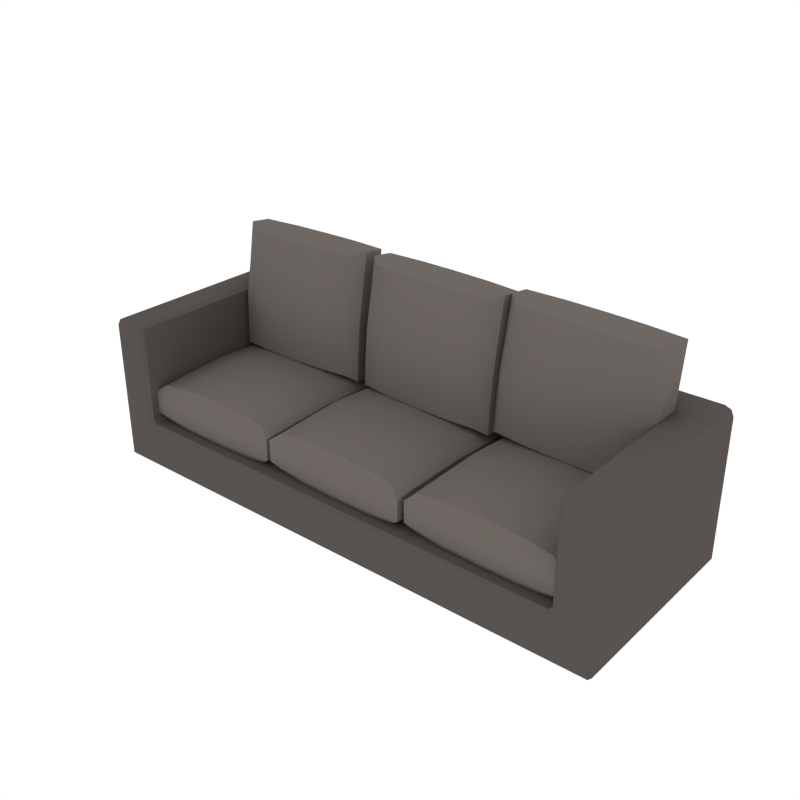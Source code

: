 # Source: Couch_Large2.blend  (saved by Blender 2.79.0; exported with 4.5.12 LTS)
import bpy
from mathutils import Matrix  # noqa: F401  (used for matrix-valued properties, if any)

bpy.ops.wm.read_factory_settings(use_empty=True)
scene = bpy.context.scene
scene.name = 'Scene'

# ---- collections
col_collection_1 = bpy.data.collections.new('Collection 1'); scene.collection.children.link(col_collection_1)

# ---- materials (node trees are filled in below, after node groups)
mat_couch_beigedark = bpy.data.materials.new('Couch_BeigeDark')
mat_couch_beigedark.alpha_threshold = 0.0
mat_couch_beigedark.diffuse_color = (0.0985, 0.08672, 0.07936, 1.0)
mat_couch_beigedark.roughness = 0.5
mat_couch_beige = bpy.data.materials.new('Couch_Beige')
mat_couch_beige.alpha_threshold = 0.0
mat_couch_beige.diffuse_color = (0.1574, 0.1374, 0.1255, 1.0)
mat_couch_beige.roughness = 0.5

# ---- node groups
ng_auto_smooth = bpy.data.node_groups.new('Auto Smooth', 'GeometryNodeTree')
_s = ng_auto_smooth.interface.new_socket(name='Geometry', in_out='OUTPUT', socket_type='NodeSocketGeometry')
_s = ng_auto_smooth.interface.new_socket(name='Geometry', in_out='INPUT', socket_type='NodeSocketGeometry')
_s = ng_auto_smooth.interface.new_socket(name='Angle', in_out='INPUT', socket_type='NodeSocketFloat')
_s.subtype = 'ANGLE'
_s.min_value = 0.0
_s.max_value = 3.142
ng_auto_smooth.is_modifier = True
_N = ng_auto_smooth.nodes; _L = ng_auto_smooth.links
n0 = _N.new('NodeGroupOutput'); n0.name = 'Group Output'; n0.location = (480, -100)
n1 = _N.new('NodeGroupInput'); n1.name = 'Group Input'; n1.location = (-420, -300)
n2 = _N.new('NodeGroupInput'); n2.name = 'Group Input.001'; n2.location = (-60, -100)
n3 = _N.new('GeometryNodeSetShadeSmooth'); n3.name = 'Set Shade Smooth'; n3.location = (120, -100)
n3.domain = 'EDGE'
n4 = _N.new('GeometryNodeSetShadeSmooth'); n4.name = 'Set Shade Smooth.001'; n4.location = (300, -100)
n5 = _N.new('GeometryNodeInputMeshEdgeAngle'); n5.name = 'Edge Angle'; n5.location = (-420, -220)
n6 = _N.new('GeometryNodeInputEdgeSmooth'); n6.name = 'Is Edge Smooth'; n6.location = (-60, -160)
n7 = _N.new('GeometryNodeInputShadeSmooth'); n7.name = 'Is Face Smooth'; n7.location = (-240, -340)
n8 = _N.new('FunctionNodeBooleanMath'); n8.name = 'Boolean Math'; n8.location = (-60, -220)
n9 = _N.new('FunctionNodeCompare'); n9.name = 'Compare'; n9.location = (-240, -180)
n9.operation = 'LESS_EQUAL'
_L.new(n5.outputs[0], n9.inputs[0])
_L.new(n4.outputs[0], n0.inputs[0])
_L.new(n1.outputs[1], n9.inputs[1])
_L.new(n9.outputs[0], n8.inputs[0])
_L.new(n7.outputs[0], n8.inputs[1])
_L.new(n2.outputs[0], n3.inputs[0])
_L.new(n6.outputs[0], n3.inputs[1])
_L.new(n3.outputs[0], n4.inputs[0])
_L.new(n8.outputs[0], n3.inputs[2])
n0.is_active_output = True

# ---- material node trees

# ---- world
world_world = bpy.data.worlds.new('World'); scene.world = world_world
world_world.color = (1.0, 1.0, 1.0)
world_world.use_sun_shadow = False
world_world.sun_shadow_jitter_overblur = 0.0
world_world.cycles.sampling_method = 'NONE'
world_world.cycles.sample_map_resolution = 256

# ---- meshes
me_cube_022 = bpy.data.meshes.new('Cube.022')
me_cube_022.from_pydata([(-2.561, -1.191, -0.01492), (-2.561, -1.225, 0.0199), (-2.595, -1.191, 0.0199), (-2.595, -1.191, 0.4063), (-2.561, -1.225, 0.4063), (-2.561, -1.225, 0.476), (-2.595, -1.191, 0.476), (-2.595, 0.732, 0.0199), (-2.561, 0.7669, 0.0199), (-2.561, 0.732, -0.01492), (-2.595, 0.732, 0.476), (-2.561, 0.7669, 0.476), (-2.561, 0.7669, 0.4063), (-2.595, 0.732, 0.4063), (2.595, -1.191, 0.0199), (2.561, -1.225, 0.0199), (2.561, -1.191, -0.01492), (2.595, -1.191, 0.476), (2.561, -1.225, 0.476), (2.561, -1.225, 0.4063), (2.595, -1.191, 0.4063), (2.561, 0.7669, 0.0199), (2.595, 0.732, 0.0199), (2.561, 0.732, -0.01492), (2.561, 0.7669, 0.476), (2.595, 0.732, 0.476), (2.595, 0.732, 0.4063), (2.561, 0.7669, 0.4063), (0.03482, 0.732, -0.01492), (-0.03482, 0.732, -0.01492), (-0.03482, 0.7669, 0.0199), (0.03482, 0.7669, 0.0199), (-0.03482, 0.7669, 0.476), (0.03482, 0.7669, 0.476), (0.03482, 0.7669, 0.4063), (-0.03482, 0.7669, 0.4063), (-0.03482, -1.225, 0.0199), (-0.03482, -1.191, -0.01492), (0.03482, -1.191, -0.01492), (0.03482, -1.225, 0.0199), (0.03482, -1.225, 0.4063), (0.03482, -1.191, 0.4411), (-0.03482, -1.191, 0.4411), (-0.03482, -1.225, 0.4063), (2.265, 0.7669, 0.476), (2.265, 0.7669, 0.4063), (2.195, 0.7669, 0.4063), (2.195, 0.7669, 0.476), (2.265, -1.191, -0.01492), (2.265, -1.225, 0.0199), (2.195, -1.225, 0.0199), (2.195, -1.191, -0.01492), (2.195, 0.732, -0.01492), (2.195, 0.7669, 0.0199), (2.265, 0.7669, 0.0199), (2.265, 0.732, -0.01492), (2.195, -1.191, 0.4411), (2.195, -1.225, 0.4063), (2.265, -1.225, 0.4063), (2.265, -1.225, 0.476), (2.23, -1.191, 0.476), (-2.265, 0.732, -0.01492), (-2.265, 0.7669, 0.0199), (-2.195, 0.7669, 0.0199), (-2.195, 0.732, -0.01492), (-2.265, -1.225, 0.476), (-2.265, -1.225, 0.4063), (-2.195, -1.225, 0.4063), (-2.195, -1.191, 0.4411), (-2.23, -1.191, 0.476), (-2.195, 0.7669, 0.476), (-2.195, 0.7669, 0.4063), (-2.265, 0.7669, 0.4063), (-2.265, 0.7669, 0.476), (-2.195, -1.225, 0.0199), (-2.265, -1.225, 0.0199), (-2.265, -1.191, -0.01492), (-2.195, -1.191, -0.01492), (-2.595, 0.3779, 0.0199), (-2.595, 0.4475, 0.0199), (-2.561, 0.4475, -0.01492), (-2.561, 0.3779, -0.01492), (-2.595, 0.4475, 0.476), (-2.595, 0.4475, 0.4063), (-2.595, 0.3779, 0.4063), (-2.595, 0.3779, 0.476), (2.595, 0.4475, 0.0199), (2.595, 0.3779, 0.0199), (2.561, 0.3779, -0.01492), (2.561, 0.4475, -0.01492), (2.595, 0.3779, 0.476), (2.595, 0.3779, 0.4063), (2.595, 0.4475, 0.4063), (2.595, 0.4475, 0.476), (0.03482, 0.3779, 0.4411), (0.03482, 0.4127, 0.476), (-0.03482, 0.4127, 0.476), (-0.03482, 0.3779, 0.4411), (-0.03482, 0.3779, -0.01492), (-0.03482, 0.4475, -0.01492), (0.03482, 0.4475, -0.01492), (0.03482, 0.3779, -0.01492), (2.195, 0.3779, 0.4411), (2.23, 0.3779, 0.476), (2.195, 0.4127, 0.476), (2.265, 0.3779, -0.01492), (2.195, 0.3779, -0.01492), (2.195, 0.4475, -0.01492), (2.265, 0.4475, -0.01492), (-2.195, 0.3779, -0.01492), (-2.265, 0.3779, -0.01492), (-2.265, 0.4475, -0.01492), (-2.195, 0.4475, -0.01492), (-2.23, 0.3779, 0.476), (-2.195, 0.3779, 0.4411), (-2.195, 0.4127, 0.476), (2.195, 0.7669, 1.407), (2.195, 0.732, 1.442), (2.265, 0.732, 1.442), (2.265, 0.7669, 1.407), (-2.265, -1.191, 1.442), (-2.265, -1.225, 1.407), (-2.23, -1.191, 1.407), (-2.265, 0.7669, 1.407), (-2.265, 0.732, 1.442), (-2.195, 0.732, 1.442), (-2.195, 0.7669, 1.407), (0.03482, 0.7669, 1.407), (-0.03482, 0.7669, 1.407), (-0.03482, 0.732, 1.442), (0.03482, 0.732, 1.442), (2.265, -1.191, 1.442), (2.23, -1.191, 1.407), (2.265, -1.225, 1.407), (2.195, 0.4127, 1.407), (2.23, 0.3779, 1.407), (2.265, 0.3779, 1.442), (2.265, 0.4475, 1.442), (2.195, 0.4475, 1.442), (-2.265, 0.3779, 1.442), (-2.23, 0.3779, 1.407), (-2.195, 0.4127, 1.407), (-2.195, 0.4475, 1.442), (-2.265, 0.4475, 1.442), (0.03482, 0.4127, 1.407), (0.03482, 0.4475, 1.442), (-0.03482, 0.4475, 1.442), (-0.03482, 0.4127, 1.407), (-2.571, 0.3779, 1.417), (-2.571, 0.4475, 1.417), (-2.595, 0.4475, 1.358), (-2.595, 0.3779, 1.358), (-2.571, 0.3779, 1.417), (-2.511, 0.3779, 1.442), (-2.511, 0.4475, 1.442), (-2.571, 0.4475, 1.417), (-2.561, 0.7669, 1.378), (-2.595, 0.732, 1.358), (-2.571, 0.732, 1.417), (-2.511, 0.732, 1.442), (-2.532, 0.7669, 1.407), (-2.571, 0.732, 1.417), (2.532, 0.7669, 1.407), (2.511, 0.732, 1.442), (2.571, 0.732, 1.417), (2.561, 0.7669, 1.378), (2.571, 0.732, 1.417), (2.595, 0.732, 1.358), (2.571, 0.4475, 1.417), (2.571, 0.3779, 1.417), (2.595, 0.3779, 1.358), (2.595, 0.4475, 1.358), (2.571, 0.4475, 1.417), (2.511, 0.4475, 1.442), (2.511, 0.3779, 1.442), (2.571, 0.3779, 1.417), (2.561, -1.225, 1.378), (2.595, -1.191, 1.358), (2.571, -1.191, 1.417), (2.511, -1.191, 1.442), (2.532, -1.225, 1.407), (2.571, -1.191, 1.417), (-2.532, -1.225, 1.407), (-2.511, -1.191, 1.442), (-2.571, -1.191, 1.417), (-2.561, -1.225, 1.378), (-2.571, -1.191, 1.417), (-2.595, -1.191, 1.358), (-1.88, 0.02842, 0.8888), (-1.512, 0.03026, 0.903), (-1.145, 0.0321, 0.8888), (-1.878, -0.3544, 0.9125), (-1.51, -0.3526, 0.928), (-1.143, -0.3508, 0.9125), (-1.876, -0.7373, 0.8888), (-1.508, -0.7355, 0.903), (-1.141, -0.7336, 0.8888), (-1.145, 0.0321, 0.3969), (-1.512, 0.03026, 0.3828), (-1.88, 0.02842, 0.3969), (-1.143, -0.3508, 0.3732), (-1.51, -0.3526, 0.3577), (-1.878, -0.3544, 0.3732), (-1.141, -0.7336, 0.3969), (-1.508, -0.7355, 0.3828), (-1.876, -0.7373, 0.3969), (-2.242, -1.122, 0.5395), (-2.142, -1.072, 0.4616), (-0.8714, -1.066, 0.4616), (-0.7715, -1.115, 0.5395), (-2.149, 0.3604, 0.4616), (-2.249, 0.4094, 0.5395), (-0.8786, 0.3668, 0.4616), (-0.7792, 0.4168, 0.5395), (-0.8714, -1.066, 0.8242), (-0.7715, -1.115, 0.7462), (-2.142, -1.072, 0.8242), (-2.242, -1.122, 0.7462), (-2.149, 0.3604, 0.8242), (-2.249, 0.4094, 0.7462), (-0.8786, 0.3668, 0.8242), (-0.7792, 0.4168, 0.7462), (-2.157, 0.02702, 0.4416), (-2.247, 0.02657, 0.5234), (-2.162, -0.3559, 0.4233), (-2.245, -0.3563, 0.5106), (-2.243, -0.7391, 0.5234), (-2.153, -0.7387, 0.4416), (-0.7772, 0.03395, 0.5234), (-0.8673, 0.03349, 0.4416), (-0.7753, -0.3489, 0.5106), (-0.8589, -0.3493, 0.4233), (-0.8635, -0.7322, 0.4416), (-0.7734, -0.7318, 0.5234), (-2.247, 0.02657, 0.7623), (-2.157, 0.02702, 0.8442), (-2.245, -0.3563, 0.7752), (-2.162, -0.3559, 0.8624), (-2.153, -0.7387, 0.8442), (-2.243, -0.7391, 0.7623), (-0.8673, 0.03349, 0.8442), (-0.7772, 0.03395, 0.7623), (-0.8589, -0.3493, 0.8624), (-0.7753, -0.3489, 0.7752), (-0.7734, -0.7318, 0.7623), (-0.8635, -0.7322, 0.8442), (-1.139, -1.116, 0.5023), (-1.139, -1.067, 0.4264), (-1.507, -1.118, 0.4935), (-1.507, -1.069, 0.414), (-1.874, -1.071, 0.4264), (-1.874, -1.12, 0.5023), (-1.882, 0.4113, 0.5023), (-1.881, 0.3619, 0.4264), (-1.514, 0.4131, 0.4935), (-1.514, 0.3639, 0.414), (-1.146, 0.3656, 0.4264), (-1.147, 0.415, 0.5023), (-1.139, -1.067, 0.8593), (-1.139, -1.116, 0.7834), (-1.507, -1.069, 0.8717), (-1.507, -1.118, 0.7923), (-1.874, -1.12, 0.7834), (-1.874, -1.071, 0.8593), (-1.881, 0.3619, 0.8593), (-1.882, 0.4113, 0.7834), (-1.514, 0.3639, 0.8717), (-1.514, 0.4131, 0.7923), (-1.147, 0.415, 0.7834), (-1.146, 0.3656, 0.8593), (-1.873, 0.4559, 1.057), (-1.505, 0.4699, 1.061), (-1.138, 0.4559, 1.067), (-1.877, 0.5204, 1.345), (-1.509, 0.5357, 1.348), (-1.142, 0.5204, 1.355), (-1.881, 0.5378, 1.646), (-1.513, 0.5518, 1.649), (-1.146, 0.5378, 1.656), (-1.139, -0.03163, 1.133), (-1.506, -0.04566, 1.13), (-1.874, -0.03163, 1.123), (-1.142, -0.01418, 1.427), (-1.51, -0.02956, 1.424), (-1.877, -0.01418, 1.417), (-1.146, 0.05028, 1.721), (-1.514, 0.03625, 1.718), (-1.881, 0.05028, 1.711), (-2.254, 0.2424, 2.067), (-2.154, 0.1586, 2.03), (-0.8829, 0.1586, 2.047), (-0.7838, 0.2424, 2.087), (-2.138, 0.0046, 0.9012), (-2.237, 0.07526, 0.8405), (-0.8678, 0.0046, 0.9183), (-0.7673, 0.07526, 0.8603), (-0.8823, 0.518, 1.999), (-0.7834, 0.4473, 2.059), (-2.153, 0.518, 1.981), (-2.253, 0.4473, 2.04), (-2.138, 0.364, 0.8532), (-2.237, 0.2802, 0.8131), (-0.8671, 0.364, 0.8702), (-0.767, 0.2802, 0.8329), (-2.151, 0.01262, 1.113), (-2.241, 0.09374, 1.101), (-2.161, 0.03549, 1.406), (-2.245, 0.122, 1.394), (-2.249, 0.1757, 1.69), (-2.159, 0.09454, 1.702), (-0.7708, 0.09374, 1.121), (-0.8611, 0.01262, 1.13), (-0.7748, 0.122, 1.413), (-0.8585, 0.03549, 1.424), (-0.869, 0.09454, 1.719), (-0.7787, 0.1757, 1.709), (-2.24, 0.3305, 1.069), (-2.15, 0.4117, 1.06), (-2.244, 0.3842, 1.359), (-2.161, 0.4707, 1.348), (-2.158, 0.4936, 1.648), (-2.248, 0.4124, 1.658), (-0.8603, 0.4117, 1.077), (-0.7704, 0.3305, 1.089), (-0.8577, 0.4707, 1.366), (-0.7743, 0.3842, 1.378), (-0.7783, 0.4124, 1.678), (-0.8683, 0.4936, 1.666), (-1.151, 0.2056, 2.087), (-1.151, 0.1238, 2.048), (-1.519, 0.1968, 2.083), (-1.518, 0.1115, 2.045), (-1.886, 0.1238, 2.038), (-1.886, 0.2056, 2.077), (-1.87, 0.03846, 0.8504), (-1.871, -0.03024, 0.9094), (-1.502, 0.02965, 0.8565), (-1.503, -0.04257, 0.9158), (-1.136, -0.03024, 0.9193), (-1.135, 0.03846, 0.8603), (-1.15, 0.5528, 1.99), (-1.151, 0.4841, 2.049), (-1.518, 0.5651, 1.984), (-1.518, 0.4929, 2.043), (-1.886, 0.4841, 2.04), (-1.885, 0.5528, 1.981), (-1.87, 0.3988, 0.852), (-1.869, 0.317, 0.8131), (-1.502, 0.4111, 0.8551), (-1.502, 0.3258, 0.8169), (-1.134, 0.317, 0.823), (-1.135, 0.3988, 0.8618), (-0.356, 0.03752, 0.8888), (0.01147, 0.03019, 0.903), (0.3789, 0.02285, 0.8888), (-0.3636, -0.3453, 0.9125), (0.003832, -0.3526, 0.928), (0.3713, -0.3599, 0.9125), (-0.3713, -0.728, 0.8888), (-0.003807, -0.7354, 0.903), (0.3636, -0.7427, 0.8888), (0.3789, 0.02285, 0.3969), (0.01147, 0.03019, 0.3828), (-0.356, 0.03752, 0.3969), (0.3713, -0.3599, 0.3732), (0.003832, -0.3526, 0.3577), (-0.3636, -0.3453, 0.3732), (0.3636, -0.7427, 0.3969), (-0.003807, -0.7354, 0.3828), (-0.3713, -0.728, 0.3969), (-0.7463, -1.103, 0.5395), (-0.6457, -1.056, 0.4616), (0.6248, -1.081, 0.4616), (0.7235, -1.133, 0.5395), (-0.6172, 0.3762, 0.4616), (-0.7158, 0.4276, 0.5395), (0.6534, 0.3508, 0.4616), (0.754, 0.3983, 0.5395), (0.6248, -1.081, 0.8242), (0.7235, -1.133, 0.7462), (-0.6457, -1.056, 0.8242), (-0.7463, -1.103, 0.7462), (-0.6172, 0.3762, 0.8242), (-0.7158, 0.4276, 0.7462), (0.6534, 0.3508, 0.8242), (0.754, 0.3983, 0.7462), (-0.6333, 0.04306, 0.4416), (-0.7234, 0.04485, 0.5234), (-0.6475, -0.3396, 0.4233), (-0.7311, -0.3379, 0.5106), (-0.7387, -0.7207, 0.5234), (-0.6486, -0.7225, 0.4416), (0.7464, 0.01552, 0.5234), (0.6563, 0.01732, 0.4416), (0.7387, -0.3673, 0.5106), (0.6552, -0.3656, 0.4233), (0.641, -0.7482, 0.4416), (0.7311, -0.75, 0.5234), (-0.7234, 0.04485, 0.7623), (-0.6333, 0.04306, 0.8442), (-0.7311, -0.3379, 0.7752), (-0.6475, -0.3396, 0.8624), (-0.6486, -0.7225, 0.8442), (-0.7387, -0.7207, 0.7623), (0.6563, 0.01732, 0.8442), (0.7464, 0.01552, 0.7623), (0.6552, -0.3656, 0.8624), (0.7387, -0.3673, 0.7752), (0.7311, -0.75, 0.7623), (0.641, -0.7482, 0.8442), (0.356, -1.125, 0.5023), (0.357, -1.076, 0.4264), (-0.01145, -1.118, 0.4935), (-0.01046, -1.069, 0.414), (-0.3779, -1.061, 0.4264), (-0.3789, -1.111, 0.5023), (-0.3483, 0.4203, 0.5023), (-0.3493, 0.371, 0.4264), (0.01911, 0.413, 0.4935), (0.01813, 0.3638, 0.414), (0.3856, 0.3563, 0.4264), (0.3866, 0.4056, 0.5023), (0.357, -1.076, 0.8593), (0.356, -1.125, 0.7834), (-0.01046, -1.069, 0.8717), (-0.01145, -1.118, 0.7923), (-0.3789, -1.111, 0.7834), (-0.3779, -1.061, 0.8593), (-0.3493, 0.371, 0.8593), (-0.3483, 0.4203, 0.7834), (0.01813, 0.3638, 0.8717), (0.01911, 0.413, 0.7923), (0.3866, 0.4056, 0.7834), (0.3856, 0.3563, 0.8593), (-0.3069, 0.4471, 1.058), (0.06081, 0.4406, 1.061), (0.4269, 0.4062, 1.067), (-0.3069, 0.5116, 1.346), (0.06091, 0.5066, 1.348), (0.427, 0.4708, 1.355), (-0.3096, 0.5292, 1.647), (0.05809, 0.5228, 1.649), (0.4242, 0.4884, 1.656), (0.3991, -0.08052, 1.132), (0.03132, -0.07411, 1.129), (-0.3348, -0.03969, 1.123), (0.3964, -0.06289, 1.426), (0.02858, -0.05783, 1.424), (-0.3375, -0.02206, 1.417), (0.3963, 0.001676, 1.721), (0.02859, 0.008086, 1.718), (-0.3375, 0.0425, 1.712), (-0.6982, 0.2549, 2.068), (-0.6029, 0.1657, 2.03), (0.6658, 0.09514, 2.046), (0.7695, 0.1733, 2.086), (-0.5975, 0.01122, 0.9019), (-0.6924, 0.08726, 0.8413), (0.6712, -0.05937, 0.9176), (0.7753, 0.005607, 0.8595), (0.6864, 0.4539, 1.998), (0.7812, 0.3779, 2.059), (-0.5824, 0.5245, 1.982), (-0.6865, 0.4596, 2.04), (-0.577, 0.37, 0.8538), (-0.6806, 0.2919, 0.8139), (0.6918, 0.2994, 0.8696), (0.7871, 0.2102, 0.8321), (-0.6092, 0.0199, 1.114), (-0.6946, 0.1059, 1.102), (-0.6182, 0.0433, 1.407), (-0.6966, 0.1343, 1.395), (-0.6973, 0.1881, 1.69), (-0.612, 0.1021, 1.702), (0.7732, 0.02424, 1.12), (0.6786, -0.05174, 1.13), (0.7711, 0.05262, 1.413), (0.6827, -0.02907, 1.423), (0.6758, 0.03045, 1.718), (0.7704, 0.1064, 1.709), (-0.681, 0.3423, 1.07), (-0.5864, 0.4183, 1.06), (-0.6816, 0.3961, 1.359), (-0.5933, 0.4778, 1.349), (-0.5892, 0.5005, 1.649), (-0.6837, 0.4245, 1.659), (0.7014, 0.3466, 1.076), (0.7867, 0.2606, 1.088), (0.7076, 0.4054, 1.365), (0.7861, 0.3145, 1.378), (0.784, 0.3428, 1.677), (0.6987, 0.4288, 1.665), (0.4004, 0.157, 2.086), (0.3964, 0.07527, 2.047), (0.033, 0.1686, 2.083), (0.02874, 0.08342, 2.045), (-0.3375, 0.1161, 2.038), (-0.3334, 0.1978, 2.077), (-0.3275, 0.03011, 0.8508), (-0.3321, -0.03845, 0.9098), (0.03888, 0.0009039, 0.8565), (0.03413, -0.07117, 0.9158), (0.4018, -0.07928, 0.9188), (0.4063, -0.01072, 0.8599), (0.4209, 0.5036, 1.99), (0.4164, 0.4351, 2.049), (0.05469, 0.5363, 1.984), (0.04994, 0.4643, 2.043), (-0.3175, 0.4759, 2.04), (-0.3129, 0.5444, 1.981), (-0.3076, 0.3899, 0.8523), (-0.3116, 0.3082, 0.8135), (0.06008, 0.3817, 0.8551), (0.05582, 0.2966, 0.8169), (0.4222, 0.2674, 0.8226), (0.4263, 0.3491, 0.8614), (1.157, 0.03647, 0.8888), (1.525, 0.03021, 0.903), (1.892, 0.02394, 0.8888), (1.151, -0.3463, 0.9125), (1.518, -0.3526, 0.928), (1.886, -0.3589, 0.9125), (1.144, -0.7291, 0.8888), (1.512, -0.7354, 0.903), (1.879, -0.7417, 0.8888), (1.892, 0.02394, 0.3969), (1.525, 0.03021, 0.3828), (1.157, 0.03647, 0.3969), (1.886, -0.3589, 0.3732), (1.518, -0.3526, 0.3577), (1.151, -0.3463, 0.3732), (1.879, -0.7417, 0.3969), (1.512, -0.7354, 0.3828), (1.144, -0.7291, 0.3969), (0.77, -1.106, 0.5395), (0.8705, -1.058, 0.4616), (2.141, -1.08, 0.4616), (2.24, -1.131, 0.5395), (0.8949, 0.3744, 0.4616), (0.7961, 0.4255, 0.5395), (2.166, 0.3527, 0.4616), (2.266, 0.4005, 0.5395), (2.141, -1.08, 0.8242), (2.24, -1.131, 0.7462), (0.8705, -1.058, 0.8242), (0.77, -1.106, 0.7462), (0.8949, 0.3744, 0.8242), (0.7961, 0.4255, 0.7462), (2.166, 0.3527, 0.8242), (2.266, 0.4005, 0.7462), (0.8797, 0.0412, 0.4416), (0.7896, 0.04274, 0.5234), (0.8666, -0.3415, 0.4233), (0.7831, -0.3401, 0.5106), (0.7766, -0.7229, 0.5234), (0.8667, -0.7244, 0.4416), (2.26, 0.01768, 0.5234), (2.169, 0.01921, 0.4416), (2.253, -0.3651, 0.5106), (2.169, -0.3637, 0.4233), (2.156, -0.7464, 0.4416), (2.246, -0.7479, 0.5234), (0.7896, 0.04274, 0.7623), (0.8797, 0.0412, 0.8442), (0.7831, -0.3401, 0.7752), (0.8666, -0.3415, 0.8624), (0.8667, -0.7244, 0.8442), (0.7766, -0.7229, 0.7623), (2.169, 0.01921, 0.8442), (2.26, 0.01768, 0.7623), (2.169, -0.3637, 0.8624), (2.253, -0.3651, 0.7752), (2.246, -0.7479, 0.7623), (2.156, -0.7464, 0.8442), (1.872, -1.124, 0.5023), (1.873, -1.075, 0.4264), (1.505, -1.118, 0.4935), (1.506, -1.069, 0.414), (1.138, -1.063, 0.4264), (1.138, -1.112, 0.5023), (1.164, 0.4193, 0.5023), (1.163, 0.3699, 0.4264), (1.531, 0.413, 0.4935), (1.53, 0.3638, 0.414), (1.898, 0.3574, 0.4264), (1.899, 0.4067, 0.5023), (1.873, -1.075, 0.8593), (1.872, -1.124, 0.7834), (1.506, -1.069, 0.8717), (1.505, -1.118, 0.7923), (1.138, -1.112, 0.7834), (1.138, -1.063, 0.8593), (1.163, 0.3699, 0.8593), (1.164, 0.4193, 0.7834), (1.53, 0.3638, 0.8717), (1.531, 0.413, 0.7923), (1.899, 0.4067, 0.7834), (1.898, 0.3574, 0.8593), (1.142, 0.4559, 1.071), (1.509, 0.4699, 1.061), (1.877, 0.4559, 1.054), (1.148, 0.5204, 1.359), (1.516, 0.5357, 1.348), (1.883, 0.5204, 1.342), (1.155, 0.5378, 1.659), (1.522, 0.5518, 1.649), (1.89, 0.5378, 1.643), (1.878, -0.03163, 1.119), (1.511, -0.04566, 1.13), (1.143, -0.03163, 1.136), (1.885, -0.01418, 1.414), (1.517, -0.02956, 1.424), (1.15, -0.01418, 1.43), (1.891, 0.05028, 1.708), (1.524, 0.03625, 1.718), (1.157, 0.05028, 1.724), (0.7972, 0.2424, 2.093), (0.8959, 0.1586, 2.052), (2.166, 0.1586, 2.024), (2.267, 0.2424, 2.06), (0.8707, 0.0046, 0.9241), (0.7698, 0.07526, 0.8669), (2.141, 0.0046, 0.8957), (2.24, 0.07526, 0.8341), (2.165, 0.518, 1.976), (2.266, 0.4473, 2.033), (0.8948, 0.518, 2.004), (0.7965, 0.4473, 2.066), (0.8697, 0.364, 0.876), (0.7692, 0.2802, 0.8395), (2.14, 0.364, 0.8476), (2.239, 0.2802, 0.8067), (0.8659, 0.01262, 1.136), (0.7756, 0.09374, 1.127), (0.8659, 0.03549, 1.43), (0.7821, 0.122, 1.42), (0.7887, 0.1757, 1.716), (0.8791, 0.09454, 1.725), (2.245, 0.09374, 1.095), (2.155, 0.01262, 1.107), (2.252, 0.122, 1.387), (2.169, 0.03549, 1.401), (2.169, 0.09454, 1.696), (2.258, 0.1757, 1.683), (0.7749, 0.3305, 1.096), (0.8647, 0.4117, 1.083), (0.7814, 0.3842, 1.385), (0.8646, 0.4707, 1.372), (0.8779, 0.4936, 1.671), (0.788, 0.4124, 1.684), (2.154, 0.4117, 1.054), (2.245, 0.3305, 1.063), (2.167, 0.4707, 1.342), (2.251, 0.3842, 1.352), (2.258, 0.4124, 1.651), (2.167, 0.4936, 1.643), (1.9, 0.2056, 2.073), (1.899, 0.1238, 2.035), (1.532, 0.1968, 2.083), (1.531, 0.1115, 2.045), (1.164, 0.1238, 2.051), (1.165, 0.2056, 2.09), (1.137, 0.03846, 0.8636), (1.139, -0.03024, 0.9226), (1.505, 0.02965, 0.8566), (1.506, -0.04257, 0.9159), (1.874, -0.03024, 0.9062), (1.872, 0.03846, 0.8472), (1.897, 0.5528, 1.977), (1.899, 0.4841, 2.036), (1.53, 0.5651, 1.984), (1.531, 0.4929, 2.043), (1.164, 0.4841, 2.053), (1.163, 0.5528, 1.994), (1.137, 0.3988, 0.8652), (1.136, 0.317, 0.8264), (1.505, 0.4111, 0.8552), (1.504, 0.3258, 0.817), (1.871, 0.317, 0.81), (1.872, 0.3988, 0.8488)], [], [(10, 82, 150, 157), (24, 44, 119, 162, 165), (17, 90, 170, 177), (81, 110, 76, 0), (87, 91, 20, 14), (85, 6, 187, 151), (97, 114, 68, 42), (101, 106, 51, 38), (109, 98, 37, 77), (64, 29, 99, 112), (105, 88, 16, 48), (22, 26, 92, 86), (102, 94, 41, 56), (63, 71, 35, 30), (9, 61, 111, 80), (5, 65, 121, 182, 185), (103, 60, 132, 135), (50, 57, 40, 39), (93, 25, 167, 171), (79, 83, 13, 7), (31, 34, 46, 53), (15, 19, 58, 49), (32, 70, 126, 128), (117, 130, 145, 138), (47, 33, 127, 116), (54, 45, 27, 21), (55, 23, 89, 108), (75, 66, 4, 1), (174, 136, 131, 179), (59, 18, 176, 180, 133), (124, 159, 154, 143), (28, 52, 107, 100), (163, 118, 137, 173), (8, 12, 72, 62), (95, 104, 134, 144), (129, 125, 142, 146), (184, 152, 148, 186), (69, 113, 140, 122), (115, 96, 147, 141), (139, 153, 183, 120), (36, 43, 67, 74), (164, 172, 168, 166), (155, 161, 158, 149), (175, 181, 178, 169), (73, 11, 156, 160, 123), (0, 1, 2), (3, 4, 5, 6), (7, 8, 9), (10, 11, 12, 13), (14, 15, 16), (17, 18, 19, 20), (21, 22, 23), (24, 25, 26, 27), (28, 29, 30, 31), (32, 33, 34, 35), (36, 37, 38, 39), (40, 41, 42, 43), (44, 45, 46, 47), (48, 49, 50, 51), (52, 53, 54, 55), (56, 57, 58, 59, 60), (61, 62, 63, 64), (65, 66, 67, 68, 69), (70, 71, 72, 73), (74, 75, 76, 77), (78, 79, 80, 81), (82, 83, 84, 85), (86, 87, 88, 89), (90, 91, 92, 93), (94, 95, 96, 97), (98, 99, 100, 101), (102, 103, 104), (105, 106, 107, 108), (109, 110, 111, 112), (113, 114, 115), (116, 117, 118, 119), (120, 121, 122), (123, 124, 125, 126), (127, 128, 129, 130), (131, 132, 133), (134, 135, 136, 137, 138), (139, 140, 141, 142, 143), (144, 145, 146, 147), (148, 149, 150, 151), (152, 153, 154, 155), (156, 157, 158), (159, 160, 161), (162, 163, 164), (165, 166, 167), (168, 169, 170, 171), (172, 173, 174, 175), (176, 177, 178), (179, 180, 181), (182, 183, 184), (185, 186, 187), (81, 0, 2, 78), (1, 4, 3, 2), (82, 10, 13, 83), (12, 8, 7, 13), (61, 9, 8, 62), (44, 24, 27, 45), (26, 22, 21, 27), (89, 23, 22, 86), (90, 17, 20, 91), (19, 15, 14, 20), (48, 16, 15, 49), (65, 5, 4, 66), (52, 28, 31, 53), (70, 32, 35, 71), (77, 37, 36, 74), (56, 41, 40, 57), (97, 42, 41, 94), (101, 38, 37, 98), (43, 36, 39, 40), (34, 31, 30, 35), (33, 47, 46, 34), (38, 51, 50, 39), (23, 55, 54, 21), (18, 59, 58, 19), (57, 50, 49, 58), (102, 56, 60, 103), (105, 48, 51, 106), (45, 54, 53, 46), (29, 64, 63, 30), (42, 68, 67, 43), (11, 73, 72, 12), (0, 76, 75, 1), (71, 63, 62, 72), (109, 77, 76, 110), (113, 69, 68, 114), (66, 75, 74, 67), (9, 80, 79, 7), (6, 85, 84, 3), (16, 88, 87, 14), (25, 93, 92, 26), (28, 100, 99, 29), (147, 96, 95, 144), (55, 108, 107, 52), (64, 112, 111, 61), (103, 135, 134, 104), (114, 97, 96, 115), (110, 81, 80, 111), (106, 101, 100, 107), (127, 33, 32, 128), (98, 109, 112, 99), (94, 102, 104, 95), (73, 123, 126, 70), (88, 105, 108, 89), (91, 87, 86, 92), (83, 79, 78, 84), (125, 129, 128, 126), (130, 117, 116, 127), (135, 132, 131, 136), (139, 120, 122, 140), (129, 146, 145, 130), (117, 138, 137, 118), (124, 143, 142, 125), (141, 147, 146, 142), (144, 134, 138, 145), (132, 60, 59, 133), (140, 113, 115, 141), (69, 122, 121, 65), (47, 116, 119, 44), (148, 152, 155, 149), (154, 159, 161, 155), (160, 156, 158, 161), (157, 150, 149, 158), (168, 172, 175, 169), (174, 179, 181, 175), (180, 176, 178, 181), (177, 170, 169, 178), (185, 182, 184, 186), (183, 153, 152, 184), (151, 187, 186, 148), (165, 162, 164, 166), (163, 173, 172, 164), (171, 167, 166, 168), (156, 11, 10, 157), (85, 151, 150, 82), (143, 154, 153, 139), (182, 121, 120, 183), (123, 160, 159, 124), (5, 185, 187, 6), (167, 25, 24, 165), (118, 163, 162, 119), (136, 174, 173, 137), (170, 90, 93, 171), (133, 180, 179, 131), (176, 18, 17, 177), (2, 3, 84, 78), (226, 206, 217, 239), (264, 218, 235, 188), (212, 229, 197, 256), (211, 223, 234, 219), (213, 257, 268, 221), (232, 208, 247, 203), (253, 199, 222, 210), (202, 205, 227, 224), (229, 231, 200, 197), (246, 209, 215, 259), (188, 235, 237, 191), (231, 232, 203, 200), (220, 269, 190, 240), (191, 237, 238, 194), (240, 190, 193, 242), (252, 211, 219, 265), (223, 225, 236, 234), (225, 226, 239, 236), (233, 230, 243, 244), (200, 203, 204, 201), (201, 204, 205, 202), (230, 228, 241, 243), (197, 200, 201, 198), (198, 201, 202, 199), (245, 196, 258, 214), (196, 195, 260, 258), (257, 254, 267, 268), (203, 247, 249, 204), (193, 192, 195, 196), (192, 191, 194, 195), (242, 193, 196, 245), (190, 189, 192, 193), (189, 188, 191, 192), (199, 202, 224, 222), (269, 266, 189, 190), (228, 213, 221, 241), (256, 197, 198, 255), (255, 198, 199, 253), (205, 250, 207, 227), (254, 252, 265, 267), (204, 249, 250, 205), (194, 238, 216, 263), (195, 194, 263, 260), (266, 264, 188, 189), (209, 233, 244, 215), (248, 246, 259, 261), (251, 248, 261, 262), (251, 206, 207, 250), (227, 207, 206, 226), (233, 209, 208, 232), (257, 213, 212, 256), (263, 216, 217, 262), (239, 217, 216, 238), (245, 214, 215, 244), (269, 220, 221, 268), (210, 222, 223, 211), (222, 224, 225, 223), (224, 227, 226, 225), (213, 228, 229, 212), (228, 230, 231, 229), (230, 233, 232, 231), (219, 234, 235, 218), (234, 236, 237, 235), (236, 239, 238, 237), (220, 240, 241, 221), (240, 242, 243, 241), (242, 245, 244, 243), (209, 246, 247, 208), (246, 248, 249, 247), (248, 251, 250, 249), (211, 252, 253, 210), (252, 254, 255, 253), (254, 257, 256, 255), (214, 258, 259, 215), (258, 260, 261, 259), (260, 263, 262, 261), (218, 264, 265, 219), (264, 266, 267, 265), (266, 269, 268, 267), (206, 251, 262, 217), (308, 288, 299, 321), (346, 300, 317, 270), (294, 311, 279, 338), (293, 305, 316, 301), (295, 339, 350, 303), (314, 290, 329, 285), (335, 281, 304, 292), (284, 287, 309, 306), (311, 313, 282, 279), (328, 291, 297, 341), (270, 317, 319, 273), (313, 314, 285, 282), (302, 351, 272, 322), (273, 319, 320, 276), (322, 272, 275, 324), (334, 293, 301, 347), (305, 307, 318, 316), (307, 308, 321, 318), (315, 312, 325, 326), (282, 285, 286, 283), (283, 286, 287, 284), (312, 310, 323, 325), (279, 282, 283, 280), (280, 283, 284, 281), (327, 278, 340, 296), (278, 277, 342, 340), (339, 336, 349, 350), (285, 329, 331, 286), (275, 274, 277, 278), (274, 273, 276, 277), (324, 275, 278, 327), (272, 271, 274, 275), (271, 270, 273, 274), (281, 284, 306, 304), (351, 348, 271, 272), (310, 295, 303, 323), (338, 279, 280, 337), (337, 280, 281, 335), (287, 332, 289, 309), (336, 334, 347, 349), (286, 331, 332, 287), (276, 320, 298, 345), (277, 276, 345, 342), (348, 346, 270, 271), (291, 315, 326, 297), (330, 328, 341, 343), (333, 330, 343, 344), (333, 288, 289, 332), (309, 289, 288, 308), (315, 291, 290, 314), (339, 295, 294, 338), (345, 298, 299, 344), (321, 299, 298, 320), (327, 296, 297, 326), (351, 302, 303, 350), (292, 304, 305, 293), (304, 306, 307, 305), (306, 309, 308, 307), (295, 310, 311, 294), (310, 312, 313, 311), (312, 315, 314, 313), (301, 316, 317, 300), (316, 318, 319, 317), (318, 321, 320, 319), (302, 322, 323, 303), (322, 324, 325, 323), (324, 327, 326, 325), (291, 328, 329, 290), (328, 330, 331, 329), (330, 333, 332, 331), (293, 334, 335, 292), (334, 336, 337, 335), (336, 339, 338, 337), (296, 340, 341, 297), (340, 342, 343, 341), (342, 345, 344, 343), (300, 346, 347, 301), (346, 348, 349, 347), (348, 351, 350, 349), (288, 333, 344, 299), (390, 370, 381, 403), (428, 382, 399, 352), (376, 393, 361, 420), (375, 387, 398, 383), (377, 421, 432, 385), (396, 372, 411, 367), (417, 363, 386, 374), (366, 369, 391, 388), (393, 395, 364, 361), (410, 373, 379, 423), (352, 399, 401, 355), (395, 396, 367, 364), (384, 433, 354, 404), (355, 401, 402, 358), (404, 354, 357, 406), (416, 375, 383, 429), (387, 389, 400, 398), (389, 390, 403, 400), (397, 394, 407, 408), (364, 367, 368, 365), (365, 368, 369, 366), (394, 392, 405, 407), (361, 364, 365, 362), (362, 365, 366, 363), (409, 360, 422, 378), (360, 359, 424, 422), (421, 418, 431, 432), (367, 411, 413, 368), (357, 356, 359, 360), (356, 355, 358, 359), (406, 357, 360, 409), (354, 353, 356, 357), (353, 352, 355, 356), (363, 366, 388, 386), (433, 430, 353, 354), (392, 377, 385, 405), (420, 361, 362, 419), (419, 362, 363, 417), (369, 414, 371, 391), (418, 416, 429, 431), (368, 413, 414, 369), (358, 402, 380, 427), (359, 358, 427, 424), (430, 428, 352, 353), (373, 397, 408, 379), (412, 410, 423, 425), (415, 412, 425, 426), (415, 370, 371, 414), (391, 371, 370, 390), (397, 373, 372, 396), (421, 377, 376, 420), (427, 380, 381, 426), (403, 381, 380, 402), (409, 378, 379, 408), (433, 384, 385, 432), (374, 386, 387, 375), (386, 388, 389, 387), (388, 391, 390, 389), (377, 392, 393, 376), (392, 394, 395, 393), (394, 397, 396, 395), (383, 398, 399, 382), (398, 400, 401, 399), (400, 403, 402, 401), (384, 404, 405, 385), (404, 406, 407, 405), (406, 409, 408, 407), (373, 410, 411, 372), (410, 412, 413, 411), (412, 415, 414, 413), (375, 416, 417, 374), (416, 418, 419, 417), (418, 421, 420, 419), (378, 422, 423, 379), (422, 424, 425, 423), (424, 427, 426, 425), (382, 428, 429, 383), (428, 430, 431, 429), (430, 433, 432, 431), (370, 415, 426, 381), (472, 452, 463, 485), (510, 464, 481, 434), (458, 475, 443, 502), (457, 469, 480, 465), (459, 503, 514, 467), (478, 454, 493, 449), (499, 445, 468, 456), (448, 451, 473, 470), (475, 477, 446, 443), (492, 455, 461, 505), (434, 481, 483, 437), (477, 478, 449, 446), (466, 515, 436, 486), (437, 483, 484, 440), (486, 436, 439, 488), (498, 457, 465, 511), (469, 471, 482, 480), (471, 472, 485, 482), (479, 476, 489, 490), (446, 449, 450, 447), (447, 450, 451, 448), (476, 474, 487, 489), (443, 446, 447, 444), (444, 447, 448, 445), (491, 442, 504, 460), (442, 441, 506, 504), (503, 500, 513, 514), (449, 493, 495, 450), (439, 438, 441, 442), (438, 437, 440, 441), (488, 439, 442, 491), (436, 435, 438, 439), (435, 434, 437, 438), (445, 448, 470, 468), (515, 512, 435, 436), (474, 459, 467, 487), (502, 443, 444, 501), (501, 444, 445, 499), (451, 496, 453, 473), (500, 498, 511, 513), (450, 495, 496, 451), (440, 484, 462, 509), (441, 440, 509, 506), (512, 510, 434, 435), (455, 479, 490, 461), (494, 492, 505, 507), (497, 494, 507, 508), (497, 452, 453, 496), (473, 453, 452, 472), (479, 455, 454, 478), (503, 459, 458, 502), (509, 462, 463, 508), (485, 463, 462, 484), (491, 460, 461, 490), (515, 466, 467, 514), (456, 468, 469, 457), (468, 470, 471, 469), (470, 473, 472, 471), (459, 474, 475, 458), (474, 476, 477, 475), (476, 479, 478, 477), (465, 480, 481, 464), (480, 482, 483, 481), (482, 485, 484, 483), (466, 486, 487, 467), (486, 488, 489, 487), (488, 491, 490, 489), (455, 492, 493, 454), (492, 494, 495, 493), (494, 497, 496, 495), (457, 498, 499, 456), (498, 500, 501, 499), (500, 503, 502, 501), (460, 504, 505, 461), (504, 506, 507, 505), (506, 509, 508, 507), (464, 510, 511, 465), (510, 512, 513, 511), (512, 515, 514, 513), (452, 497, 508, 463), (554, 534, 545, 567), (592, 546, 563, 516), (540, 557, 525, 584), (539, 551, 562, 547), (541, 585, 596, 549), (560, 536, 575, 531), (581, 527, 550, 538), (530, 533, 555, 552), (557, 559, 528, 525), (574, 537, 543, 587), (516, 563, 565, 519), (559, 560, 531, 528), (548, 597, 518, 568), (519, 565, 566, 522), (568, 518, 521, 570), (580, 539, 547, 593), (551, 553, 564, 562), (553, 554, 567, 564), (561, 558, 571, 572), (528, 531, 532, 529), (529, 532, 533, 530), (558, 556, 569, 571), (525, 528, 529, 526), (526, 529, 530, 527), (573, 524, 586, 542), (524, 523, 588, 586), (585, 582, 595, 596), (531, 575, 577, 532), (521, 520, 523, 524), (520, 519, 522, 523), (570, 521, 524, 573), (518, 517, 520, 521), (517, 516, 519, 520), (527, 530, 552, 550), (597, 594, 517, 518), (556, 541, 549, 569), (584, 525, 526, 583), (583, 526, 527, 581), (533, 578, 535, 555), (582, 580, 593, 595), (532, 577, 578, 533), (522, 566, 544, 591), (523, 522, 591, 588), (594, 592, 516, 517), (537, 561, 572, 543), (576, 574, 587, 589), (579, 576, 589, 590), (579, 534, 535, 578), (555, 535, 534, 554), (561, 537, 536, 560), (585, 541, 540, 584), (591, 544, 545, 590), (567, 545, 544, 566), (573, 542, 543, 572), (597, 548, 549, 596), (538, 550, 551, 539), (550, 552, 553, 551), (552, 555, 554, 553), (541, 556, 557, 540), (556, 558, 559, 557), (558, 561, 560, 559), (547, 562, 563, 546), (562, 564, 565, 563), (564, 567, 566, 565), (548, 568, 569, 549), (568, 570, 571, 569), (570, 573, 572, 571), (537, 574, 575, 536), (574, 576, 577, 575), (576, 579, 578, 577), (539, 580, 581, 538), (580, 582, 583, 581), (582, 585, 584, 583), (542, 586, 587, 543), (586, 588, 589, 587), (588, 591, 590, 589), (546, 592, 593, 547), (592, 594, 595, 593), (594, 597, 596, 595), (534, 579, 590, 545), (636, 616, 627, 649), (674, 628, 645, 598), (622, 639, 607, 666), (621, 633, 644, 629), (623, 667, 678, 631), (642, 618, 657, 613), (663, 609, 632, 620), (612, 615, 637, 634), (639, 641, 610, 607), (656, 619, 625, 669), (598, 645, 647, 601), (641, 642, 613, 610), (630, 679, 600, 650), (601, 647, 648, 604), (650, 600, 603, 652), (662, 621, 629, 675), (633, 635, 646, 644), (635, 636, 649, 646), (643, 640, 653, 654), (610, 613, 614, 611), (611, 614, 615, 612), (640, 638, 651, 653), (607, 610, 611, 608), (608, 611, 612, 609), (655, 606, 668, 624), (606, 605, 670, 668), (667, 664, 677, 678), (613, 657, 659, 614), (603, 602, 605, 606), (602, 601, 604, 605), (652, 603, 606, 655), (600, 599, 602, 603), (599, 598, 601, 602), (609, 612, 634, 632), (679, 676, 599, 600), (638, 623, 631, 651), (666, 607, 608, 665), (665, 608, 609, 663), (615, 660, 617, 637), (664, 662, 675, 677), (614, 659, 660, 615), (604, 648, 626, 673), (605, 604, 673, 670), (676, 674, 598, 599), (619, 643, 654, 625), (658, 656, 669, 671), (661, 658, 671, 672), (661, 616, 617, 660), (637, 617, 616, 636), (643, 619, 618, 642), (667, 623, 622, 666), (673, 626, 627, 672), (649, 627, 626, 648), (655, 624, 625, 654), (679, 630, 631, 678), (620, 632, 633, 621), (632, 634, 635, 633), (634, 637, 636, 635), (623, 638, 639, 622), (638, 640, 641, 639), (640, 643, 642, 641), (629, 644, 645, 628), (644, 646, 647, 645), (646, 649, 648, 647), (630, 650, 651, 631), (650, 652, 653, 651), (652, 655, 654, 653), (619, 656, 657, 618), (656, 658, 659, 657), (658, 661, 660, 659), (621, 662, 663, 620), (662, 664, 665, 663), (664, 667, 666, 665), (624, 668, 669, 625), (668, 670, 671, 669), (670, 673, 672, 671), (628, 674, 675, 629), (674, 676, 677, 675), (676, 679, 678, 677), (616, 661, 672, 627)])
me_cube_022.polygons.foreach_set('use_smooth', [True] * 670)
me_cube_022.polygons.foreach_set('material_index', [0, 0, 0, 0, 0, 0, 0, 0, 0, 0, 0, 0, 0, 0, 0, 0, 0, 0, 0, 0, 0, 0, 0, 0, 0, 0, 0, 0, 0, 0, 0, 0, 0, 0, 0, 0, 0, 0, 0, 0, 0, 0, 0, 0, 0, 0, 0, 0, 0, 0, 0, 0, 0, 0, 0, 0, 0, 0, 0, 0, 0, 0, 0, 0, 0, 0, 0, 0, 0, 0, 0, 0, 0, 0, 0, 0, 0, 0, 0, 0, 0, 0, 0, 0, 0, 0, 0, 0, 0, 0, 0, 0, 0, 0, 0, 0, 0, 0, 0, 0, 0, 0, 0, 0, 0, 0, 0, 0, 0, 0, 0, 0, 0, 0, 0, 0, 0, 0, 0, 0, 0, 0, 0, 0, 0, 0, 0, 0, 0, 0, 0, 0, 0, 0, 0, 0, 0, 0, 0, 0, 0, 0, 0, 0, 0, 0, 0, 0, 0, 0, 0, 0, 0, 0, 0, 0, 0, 0, 0, 0, 0, 0, 0, 0, 0, 0, 0, 0, 0, 0, 0, 0, 0, 0, 0, 0, 0, 0, 0, 0, 0, 0, 0, 0, 0, 0, 0, 0, 0, 0, 1, 1, 1, 1, 1, 1, 1, 1, 1, 1, 1, 1, 1, 1, 1, 1, 1, 1, 1, 1, 1, 1, 1, 1, 1, 1, 1, 1, 1, 1, 1, 1, 1, 1, 1, 1, 1, 1, 1, 1, 1, 1, 1, 1, 1, 1, 1, 1, 1, 1, 1, 1, 1, 1, 1, 1, 1, 1, 1, 1, 1, 1, 1, 1, 1, 1, 1, 1, 1, 1, 1, 1, 1, 1, 1, 1, 1, 1, 1, 1, 1, 1, 1, 1, 1, 1, 1, 1, 1, 1, 1, 1, 1, 1, 1, 1, 1, 1, 1, 1, 1, 1, 1, 1, 1, 1, 1, 1, 1, 1, 1, 1, 1, 1, 1, 1, 1, 1, 1, 1, 1, 1, 1, 1, 1, 1, 1, 1, 1, 1, 1, 1, 1, 1, 1, 1, 1, 1, 1, 1, 1, 1, 1, 1, 1, 1, 1, 1, 1, 1, 1, 1, 1, 1, 1, 1, 1, 1, 1, 1, 1, 1, 1, 1, 1, 1, 1, 1, 1, 1, 1, 1, 1, 1, 1, 1, 1, 1, 1, 1, 1, 1, 1, 1, 1, 1, 1, 1, 1, 1, 1, 1, 1, 1, 1, 1, 1, 1, 1, 1, 1, 1, 1, 1, 1, 1, 1, 1, 1, 1, 1, 1, 1, 1, 1, 1, 1, 1, 1, 1, 1, 1, 1, 1, 1, 1, 1, 1, 1, 1, 1, 1, 1, 1, 1, 1, 1, 1, 1, 1, 1, 1, 1, 1, 1, 1, 1, 1, 1, 1, 1, 1, 1, 1, 1, 1, 1, 1, 1, 1, 1, 1, 1, 1, 1, 1, 1, 1, 1, 1, 1, 1, 1, 1, 1, 1, 1, 1, 1, 1, 1, 1, 1, 1, 1, 1, 1, 1, 1, 1, 1, 1, 1, 1, 1, 1, 1, 1, 1, 1, 1, 1, 1, 1, 1, 1, 1, 1, 1, 1, 1, 1, 1, 1, 1, 1, 1, 1, 1, 1, 1, 1, 1, 1, 1, 1, 1, 1, 1, 1, 1, 1, 1, 1, 1, 1, 1, 1, 1, 1, 1, 1, 1, 1, 1, 1, 1, 1, 1, 1, 1, 1, 1, 1, 1, 1, 1, 1, 1, 1, 1, 1, 1, 1, 1, 1, 1, 1, 1, 1, 1, 1, 1, 1, 1, 1, 1, 1, 1, 1, 1, 1, 1, 1, 1, 1, 1, 1, 1, 1, 1, 1, 1, 1, 1, 1, 1, 1, 1, 1, 1, 1, 1, 1, 1, 1, 1, 1, 1, 1, 1, 1, 1, 1, 1, 1, 1, 1, 1, 1, 1, 1, 1, 1, 1, 1, 1, 1, 1, 1, 1, 1, 1, 1, 1, 1, 1, 1, 1, 1, 1, 1, 1, 1, 1, 1, 1, 1, 1, 1, 1, 1, 1, 1, 1, 1, 1, 1, 1, 1, 1, 1, 1, 1, 1, 1, 1, 1, 1, 1, 1, 1, 1, 1, 1, 1, 1, 1, 1, 1])
me_cube_022.materials.append(mat_couch_beigedark)
me_cube_022.materials.append(mat_couch_beige)
me_cube_022.use_remesh_preserve_volume = False
me_cube_022.use_remesh_preserve_attributes = False
me_cube_022.use_mirror_vertex_groups = False
me_cube_022.update()

# ---- objects
ob_couch_large2 = bpy.data.objects.new('Couch_Large2', me_cube_022)

# ---- transforms, parenting, visibility, modifiers, constraints
ob_couch_large2.location = (0.0, 0.0, 0.0)
ob_couch_large2.lineart.crease_threshold = 0.0
_m = ob_couch_large2.modifiers.new('Auto Smooth', 'NODES')
_m.node_group = ng_auto_smooth
_gi = [s.identifier for s in ng_auto_smooth.interface.items_tree if s.item_type == 'SOCKET' and s.in_out == 'INPUT']
_m[_gi[1]] = 0.7121  # Angle

# ---- collection membership
col_collection_1.objects.link(ob_couch_large2)

# ---- scene / render settings (as saved in the file)
scene.frame_start = 1; scene.frame_end = 250; scene.frame_set(0)
scene.render.engine = 'CYCLES'
scene.render.resolution_x = 1000
scene.render.resolution_y = 1000
scene.render.dither_intensity = 0.0
scene.cycles.samples = 200
scene.cycles.sampling_pattern = 'TABULATED_SOBOL'
scene.cycles.light_sampling_threshold = 0.0
scene.cycles.use_adaptive_sampling = False
scene.cycles.use_light_tree = False
scene.cycles.caustics_reflective = False
scene.cycles.caustics_refractive = False
scene.cycles.blur_glossy = 0.0
scene.cycles.max_bounces = 2
scene.cycles.pixel_filter_type = 'GAUSSIAN'
scene.cycles.sample_clamp_indirect = 0.0
scene.view_settings.view_transform = 'Standard'
bpy.context.view_layer.update()

# ---- added for rendering (the .blend has no active camera): camera
cam_auto = bpy.data.cameras.new('AutoCamera')
cam_auto.lens = 50.0
cam_auto.sensor_width = 36.0
cam_auto.clip_end = 1000.0
ob_auto_camera = bpy.data.objects.new('AutoCamera', cam_auto)
scene.collection.objects.link(ob_auto_camera)
ob_auto_camera.location = (5.50169, -6.8313, 5.44045)
ob_auto_camera.rotation_euler = (1.09748, -7.21219e-08, 0.694738)
scene.camera = ob_auto_camera
bpy.context.view_layer.update()
